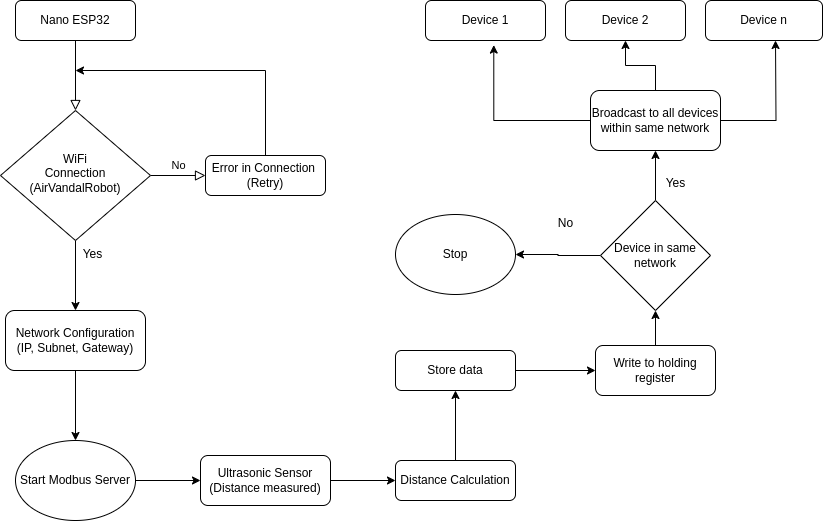

The diagram above was exported from draw.io. Its source (the exported page's mxGraphModel, read from the mxfile embedded in the PNG):
<mxGraphModel dx="1674" dy="820" grid="1" gridSize="10" guides="1" tooltips="1" connect="1" arrows="1" fold="1" page="1" pageScale="1" pageWidth="827" pageHeight="1169" math="0" shadow="0">
  <root>
    <mxCell id="WIyWlLk6GJQsqaUBKTNV-0" />
    <mxCell id="WIyWlLk6GJQsqaUBKTNV-1" parent="WIyWlLk6GJQsqaUBKTNV-0" />
    <mxCell id="WIyWlLk6GJQsqaUBKTNV-2" value="" style="rounded=0;html=1;jettySize=auto;orthogonalLoop=1;fontSize=11;endArrow=block;endFill=0;endSize=8;strokeWidth=1;shadow=0;labelBackgroundColor=none;edgeStyle=orthogonalEdgeStyle;" parent="WIyWlLk6GJQsqaUBKTNV-1" source="WIyWlLk6GJQsqaUBKTNV-3" target="WIyWlLk6GJQsqaUBKTNV-6" edge="1">
      <mxGeometry relative="1" as="geometry" />
    </mxCell>
    <mxCell id="WIyWlLk6GJQsqaUBKTNV-3" value="Nano ESP32" style="rounded=1;whiteSpace=wrap;html=1;fontSize=12;glass=0;strokeWidth=1;shadow=0;" parent="WIyWlLk6GJQsqaUBKTNV-1" vertex="1">
      <mxGeometry x="20" y="30" width="120" height="40" as="geometry" />
    </mxCell>
    <mxCell id="WIyWlLk6GJQsqaUBKTNV-5" value="No" style="edgeStyle=orthogonalEdgeStyle;rounded=0;html=1;jettySize=auto;orthogonalLoop=1;fontSize=11;endArrow=block;endFill=0;endSize=8;strokeWidth=1;shadow=0;labelBackgroundColor=none;" parent="WIyWlLk6GJQsqaUBKTNV-1" source="WIyWlLk6GJQsqaUBKTNV-6" target="WIyWlLk6GJQsqaUBKTNV-7" edge="1">
      <mxGeometry y="10" relative="1" as="geometry">
        <mxPoint as="offset" />
      </mxGeometry>
    </mxCell>
    <mxCell id="uIJ74tgu7o89jZdXPCCW-20" value="" style="edgeStyle=orthogonalEdgeStyle;rounded=0;orthogonalLoop=1;jettySize=auto;html=1;" parent="WIyWlLk6GJQsqaUBKTNV-1" source="WIyWlLk6GJQsqaUBKTNV-6" target="WIyWlLk6GJQsqaUBKTNV-12" edge="1">
      <mxGeometry relative="1" as="geometry" />
    </mxCell>
    <mxCell id="WIyWlLk6GJQsqaUBKTNV-6" value="WiFi&lt;div&gt;Connection&lt;/div&gt;&lt;div&gt;(AirVandalRobot)&lt;/div&gt;" style="rhombus;whiteSpace=wrap;html=1;shadow=0;fontFamily=Helvetica;fontSize=12;align=center;strokeWidth=1;spacing=6;spacingTop=-4;" parent="WIyWlLk6GJQsqaUBKTNV-1" vertex="1">
      <mxGeometry x="5" y="140" width="150" height="130" as="geometry" />
    </mxCell>
    <mxCell id="WIyWlLk6GJQsqaUBKTNV-7" value="Error in Connection&amp;nbsp;&lt;div&gt;(Retry)&lt;/div&gt;" style="rounded=1;whiteSpace=wrap;html=1;fontSize=12;glass=0;strokeWidth=1;shadow=0;" parent="WIyWlLk6GJQsqaUBKTNV-1" vertex="1">
      <mxGeometry x="210" y="185" width="120" height="40" as="geometry" />
    </mxCell>
    <mxCell id="uIJ74tgu7o89jZdXPCCW-12" value="" style="edgeStyle=orthogonalEdgeStyle;rounded=0;orthogonalLoop=1;jettySize=auto;html=1;" parent="WIyWlLk6GJQsqaUBKTNV-1" source="WIyWlLk6GJQsqaUBKTNV-11" target="uIJ74tgu7o89jZdXPCCW-3" edge="1">
      <mxGeometry relative="1" as="geometry" />
    </mxCell>
    <mxCell id="WIyWlLk6GJQsqaUBKTNV-11" value="Ultrasonic Sensor&lt;div&gt;(Distance measured)&lt;/div&gt;" style="rounded=1;whiteSpace=wrap;html=1;fontSize=12;glass=0;strokeWidth=1;shadow=0;" parent="WIyWlLk6GJQsqaUBKTNV-1" vertex="1">
      <mxGeometry x="205" y="485" width="130" height="50" as="geometry" />
    </mxCell>
    <mxCell id="uIJ74tgu7o89jZdXPCCW-10" value="" style="edgeStyle=orthogonalEdgeStyle;rounded=0;orthogonalLoop=1;jettySize=auto;html=1;" parent="WIyWlLk6GJQsqaUBKTNV-1" source="WIyWlLk6GJQsqaUBKTNV-12" target="uIJ74tgu7o89jZdXPCCW-2" edge="1">
      <mxGeometry relative="1" as="geometry" />
    </mxCell>
    <mxCell id="WIyWlLk6GJQsqaUBKTNV-12" value="Network Configuration (IP, Subnet, Gateway)" style="rounded=1;whiteSpace=wrap;html=1;fontSize=12;glass=0;strokeWidth=1;shadow=0;" parent="WIyWlLk6GJQsqaUBKTNV-1" vertex="1">
      <mxGeometry x="10" y="340" width="140" height="60" as="geometry" />
    </mxCell>
    <mxCell id="uIJ74tgu7o89jZdXPCCW-11" value="" style="edgeStyle=orthogonalEdgeStyle;rounded=0;orthogonalLoop=1;jettySize=auto;html=1;" parent="WIyWlLk6GJQsqaUBKTNV-1" source="uIJ74tgu7o89jZdXPCCW-2" target="WIyWlLk6GJQsqaUBKTNV-11" edge="1">
      <mxGeometry relative="1" as="geometry" />
    </mxCell>
    <mxCell id="uIJ74tgu7o89jZdXPCCW-2" value="Start Modbus Server" style="ellipse;whiteSpace=wrap;html=1;" parent="WIyWlLk6GJQsqaUBKTNV-1" vertex="1">
      <mxGeometry x="20" y="470" width="120" height="80" as="geometry" />
    </mxCell>
    <mxCell id="uIJ74tgu7o89jZdXPCCW-13" value="" style="edgeStyle=orthogonalEdgeStyle;rounded=0;orthogonalLoop=1;jettySize=auto;html=1;" parent="WIyWlLk6GJQsqaUBKTNV-1" source="uIJ74tgu7o89jZdXPCCW-3" target="uIJ74tgu7o89jZdXPCCW-4" edge="1">
      <mxGeometry relative="1" as="geometry" />
    </mxCell>
    <mxCell id="uIJ74tgu7o89jZdXPCCW-3" value="Distance Calculation" style="rounded=1;whiteSpace=wrap;html=1;fontSize=12;glass=0;strokeWidth=1;shadow=0;" parent="WIyWlLk6GJQsqaUBKTNV-1" vertex="1">
      <mxGeometry x="400" y="490" width="120" height="40" as="geometry" />
    </mxCell>
    <mxCell id="uIJ74tgu7o89jZdXPCCW-14" value="" style="edgeStyle=orthogonalEdgeStyle;rounded=0;orthogonalLoop=1;jettySize=auto;html=1;" parent="WIyWlLk6GJQsqaUBKTNV-1" source="uIJ74tgu7o89jZdXPCCW-4" target="uIJ74tgu7o89jZdXPCCW-5" edge="1">
      <mxGeometry relative="1" as="geometry" />
    </mxCell>
    <mxCell id="uIJ74tgu7o89jZdXPCCW-4" value="Store data" style="rounded=1;whiteSpace=wrap;html=1;fontSize=12;glass=0;strokeWidth=1;shadow=0;" parent="WIyWlLk6GJQsqaUBKTNV-1" vertex="1">
      <mxGeometry x="400" y="380" width="120" height="40" as="geometry" />
    </mxCell>
    <mxCell id="uIJ74tgu7o89jZdXPCCW-22" value="" style="edgeStyle=orthogonalEdgeStyle;rounded=0;orthogonalLoop=1;jettySize=auto;html=1;" parent="WIyWlLk6GJQsqaUBKTNV-1" source="uIJ74tgu7o89jZdXPCCW-5" target="uIJ74tgu7o89jZdXPCCW-16" edge="1">
      <mxGeometry relative="1" as="geometry" />
    </mxCell>
    <mxCell id="uIJ74tgu7o89jZdXPCCW-5" value="Write to holding register" style="rounded=1;whiteSpace=wrap;html=1;fontSize=12;glass=0;strokeWidth=1;shadow=0;" parent="WIyWlLk6GJQsqaUBKTNV-1" vertex="1">
      <mxGeometry x="600" y="375" width="120" height="50" as="geometry" />
    </mxCell>
    <mxCell id="uIJ74tgu7o89jZdXPCCW-30" style="edgeStyle=orthogonalEdgeStyle;rounded=0;orthogonalLoop=1;jettySize=auto;html=1;" parent="WIyWlLk6GJQsqaUBKTNV-1" source="uIJ74tgu7o89jZdXPCCW-6" edge="1">
      <mxGeometry relative="1" as="geometry">
        <mxPoint x="780" y="70" as="targetPoint" />
      </mxGeometry>
    </mxCell>
    <mxCell id="uIJ74tgu7o89jZdXPCCW-31" value="" style="edgeStyle=orthogonalEdgeStyle;rounded=0;orthogonalLoop=1;jettySize=auto;html=1;" parent="WIyWlLk6GJQsqaUBKTNV-1" source="uIJ74tgu7o89jZdXPCCW-6" target="uIJ74tgu7o89jZdXPCCW-9" edge="1">
      <mxGeometry relative="1" as="geometry" />
    </mxCell>
    <mxCell id="uIJ74tgu7o89jZdXPCCW-6" value="Broadcast to all devices within same network" style="rounded=1;whiteSpace=wrap;html=1;fontSize=12;glass=0;strokeWidth=1;shadow=0;" parent="WIyWlLk6GJQsqaUBKTNV-1" vertex="1">
      <mxGeometry x="595" y="120" width="130" height="60" as="geometry" />
    </mxCell>
    <mxCell id="uIJ74tgu7o89jZdXPCCW-7" value="Device 1" style="rounded=1;whiteSpace=wrap;html=1;fontSize=12;glass=0;strokeWidth=1;shadow=0;" parent="WIyWlLk6GJQsqaUBKTNV-1" vertex="1">
      <mxGeometry x="430" y="30" width="120" height="40" as="geometry" />
    </mxCell>
    <mxCell id="uIJ74tgu7o89jZdXPCCW-8" value="Device n" style="rounded=1;whiteSpace=wrap;html=1;fontSize=12;glass=0;strokeWidth=1;shadow=0;" parent="WIyWlLk6GJQsqaUBKTNV-1" vertex="1">
      <mxGeometry x="710" y="30" width="117" height="40" as="geometry" />
    </mxCell>
    <mxCell id="uIJ74tgu7o89jZdXPCCW-9" value="Device 2" style="rounded=1;whiteSpace=wrap;html=1;fontSize=12;glass=0;strokeWidth=1;shadow=0;" parent="WIyWlLk6GJQsqaUBKTNV-1" vertex="1">
      <mxGeometry x="570" y="30" width="120" height="40" as="geometry" />
    </mxCell>
    <mxCell id="uIJ74tgu7o89jZdXPCCW-18" value="" style="edgeStyle=orthogonalEdgeStyle;rounded=0;orthogonalLoop=1;jettySize=auto;html=1;" parent="WIyWlLk6GJQsqaUBKTNV-1" source="uIJ74tgu7o89jZdXPCCW-16" target="uIJ74tgu7o89jZdXPCCW-17" edge="1">
      <mxGeometry relative="1" as="geometry" />
    </mxCell>
    <mxCell id="uIJ74tgu7o89jZdXPCCW-23" value="" style="edgeStyle=orthogonalEdgeStyle;rounded=0;orthogonalLoop=1;jettySize=auto;html=1;" parent="WIyWlLk6GJQsqaUBKTNV-1" source="uIJ74tgu7o89jZdXPCCW-16" target="uIJ74tgu7o89jZdXPCCW-6" edge="1">
      <mxGeometry relative="1" as="geometry" />
    </mxCell>
    <mxCell id="uIJ74tgu7o89jZdXPCCW-16" value="Device in same network" style="rhombus;whiteSpace=wrap;html=1;" parent="WIyWlLk6GJQsqaUBKTNV-1" vertex="1">
      <mxGeometry x="605" y="230" width="110" height="110" as="geometry" />
    </mxCell>
    <mxCell id="uIJ74tgu7o89jZdXPCCW-17" value="Stop" style="ellipse;whiteSpace=wrap;html=1;" parent="WIyWlLk6GJQsqaUBKTNV-1" vertex="1">
      <mxGeometry x="400" y="244" width="120" height="80" as="geometry" />
    </mxCell>
    <mxCell id="uIJ74tgu7o89jZdXPCCW-19" value="No" style="text;html=1;align=center;verticalAlign=middle;resizable=0;points=[];autosize=1;strokeColor=none;fillColor=none;" parent="WIyWlLk6GJQsqaUBKTNV-1" vertex="1">
      <mxGeometry x="550" y="238" width="40" height="30" as="geometry" />
    </mxCell>
    <mxCell id="uIJ74tgu7o89jZdXPCCW-21" value="Yes" style="text;html=1;align=center;verticalAlign=middle;resizable=0;points=[];autosize=1;strokeColor=none;fillColor=none;" parent="WIyWlLk6GJQsqaUBKTNV-1" vertex="1">
      <mxGeometry x="77" y="269" width="40" height="30" as="geometry" />
    </mxCell>
    <mxCell id="uIJ74tgu7o89jZdXPCCW-24" value="Yes" style="text;html=1;align=center;verticalAlign=middle;resizable=0;points=[];autosize=1;strokeColor=none;fillColor=none;" parent="WIyWlLk6GJQsqaUBKTNV-1" vertex="1">
      <mxGeometry x="660" y="198" width="40" height="30" as="geometry" />
    </mxCell>
    <mxCell id="uIJ74tgu7o89jZdXPCCW-25" style="edgeStyle=orthogonalEdgeStyle;rounded=0;orthogonalLoop=1;jettySize=auto;html=1;entryX=0.569;entryY=1.114;entryDx=0;entryDy=0;entryPerimeter=0;" parent="WIyWlLk6GJQsqaUBKTNV-1" source="uIJ74tgu7o89jZdXPCCW-6" target="uIJ74tgu7o89jZdXPCCW-7" edge="1">
      <mxGeometry relative="1" as="geometry" />
    </mxCell>
    <mxCell id="uIJ74tgu7o89jZdXPCCW-34" value="" style="endArrow=none;html=1;rounded=0;exitX=0.5;exitY=0;exitDx=0;exitDy=0;" parent="WIyWlLk6GJQsqaUBKTNV-1" source="WIyWlLk6GJQsqaUBKTNV-7" edge="1">
      <mxGeometry width="50" height="50" relative="1" as="geometry">
        <mxPoint x="270" y="180" as="sourcePoint" />
        <mxPoint x="270" y="100" as="targetPoint" />
      </mxGeometry>
    </mxCell>
    <mxCell id="uIJ74tgu7o89jZdXPCCW-35" value="" style="endArrow=classic;html=1;rounded=0;" parent="WIyWlLk6GJQsqaUBKTNV-1" edge="1">
      <mxGeometry width="50" height="50" relative="1" as="geometry">
        <mxPoint x="270" y="100" as="sourcePoint" />
        <mxPoint x="80" y="100" as="targetPoint" />
      </mxGeometry>
    </mxCell>
  </root>
</mxGraphModel>